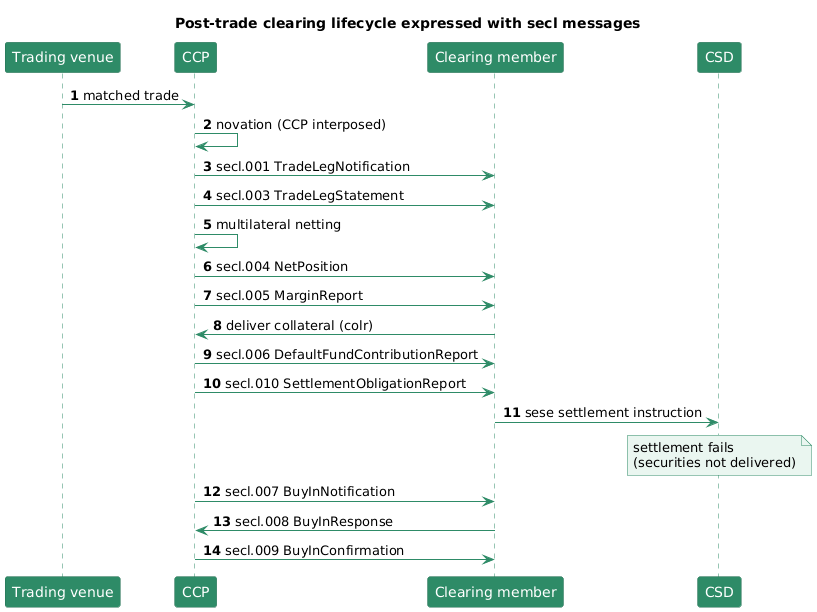

The diagram above was rendered by PlantUML. Its source (embedded in the PNG):
@startuml
title Post-trade clearing lifecycle expressed with secl messages
autonumber
skinparam shadowing false
skinparam sequence {
  ParticipantBackgroundColor #2E8B67
  ParticipantBorderColor #256F52
  ParticipantFontColor white
  LifeLineBorderColor #2E8B67
  ArrowColor #2E8B67
}
skinparam noteBackgroundColor #EAF6F0
skinparam noteBorderColor #2E8B67
participant "Trading venue" as V
participant "CCP" as C
participant "Clearing member" as M
participant "CSD" as S

V -> C : matched trade
C -> C : novation (CCP interposed)
C -> M : secl.001 TradeLegNotification
C -> M : secl.003 TradeLegStatement
C -> C : multilateral netting
C -> M : secl.004 NetPosition
C -> M : secl.005 MarginReport
M -> C : deliver collateral (colr)
C -> M : secl.006 DefaultFundContributionReport
C -> M : secl.010 SettlementObligationReport
M -> S : sese settlement instruction
note over S : settlement fails\n(securities not delivered)
C -> M : secl.007 BuyInNotification
M -> C : secl.008 BuyInResponse
C -> M : secl.009 BuyInConfirmation
@enduml